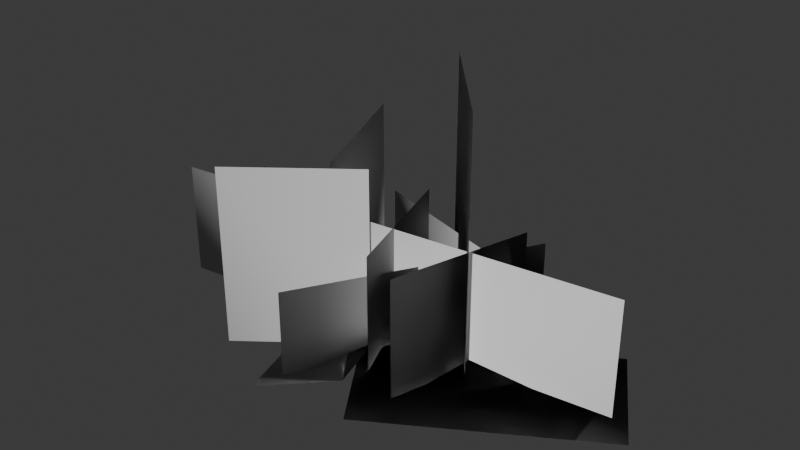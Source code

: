# Source: SM_Env_Ground_Cover_01.blend  (saved by Blender 4.5.90; exported with 4.5.12 LTS)
import bpy
from mathutils import Matrix  # noqa: F401  (used for matrix-valued properties, if any)

bpy.ops.wm.read_factory_settings(use_empty=True)
scene = bpy.context.scene
scene.name = 'Scene'

# ---- collections
col_sm_env_ground_cover_01 = bpy.data.collections.new('SM_Env_Ground_Cover_01'); scene.collection.children.link(col_sm_env_ground_cover_01)

# ---- world
world_world = bpy.data.worlds.new('World'); scene.world = world_world
world_world.use_nodes = True; world_world.node_tree.nodes.clear()
_N = world_world.node_tree.nodes; _L = world_world.node_tree.links
n0 = _N.new('ShaderNodeOutputWorld'); n0.name = 'World Output'; n0.location = (200, 100)
n1 = _N.new('ShaderNodeBackground'); n1.name = 'Background'; n1.location = (-200, 100)
n1.inputs[0].default_value = (0.05088, 0.05088, 0.05088, 1.0)
_L.new(n1.outputs[0], n0.inputs[0])
n0.is_active_output = True
world_world.color = (0.05088, 0.05088, 0.05088)
world_world.sun_shadow_jitter_overblur = 0.0

# ---- meshes
me_mesh = bpy.data.meshes.new('Mesh')
me_mesh.from_pydata([(0.2537, 0.3819, -0.1003), (-0.4553, 0.2982, -0.1003), (0.2909, 0.06753, 0.1003), (-0.4182, -0.01624, 0.1003), (0.1168, -0.8098, -0.06634), (1.341, -0.06283, -0.06634), (-0.1787, -0.3256, 0.06634), (1.045, 0.4213, 0.06634), (-0.1522, 0.05157, -0.09474), (0.1359, -0.2453, -0.09474), (0.0623, 0.2598, 0.09474), (0.3504, -0.03707, 0.09474), (-0.05612, -0.4091, -0.1025), (0.4593, -0.1741, -0.1025), (-0.1903, -0.1149, 0.1025), (0.3252, 0.1202, 0.1025), (-0.891, 0.4902, -0.09588), (-0.4863, -0.8854, -0.09588), (-0.3634, 0.6455, 0.09588), (0.04135, -0.7301, 0.09588), (-1.08, -0.3468, -0.1025), (-0.5345, -0.5003, -0.1025), (-0.9923, -0.03555, 0.1025), (-0.447, -0.189, 0.1025), (0.6999, 0.2388, -0.09474), (0.3048, 0.3614, -0.09474), (0.6113, -0.04671, 0.09474), (0.2162, 0.07592, 0.09474), (-1.04, 0.3624, -0.1003), (-0.6982, -0.2643, -0.1003), (-0.7624, 0.5141, 0.1003), (-0.4203, -0.1126, 0.1003), (0.6281, 0.4727, -0.1025), (0.1088, 0.6991, -0.1025), (0.4989, 0.1762, 0.1025), (-0.02045, 0.4027, 0.1025), (-0.02462, 0.68, -0.09474), (-0.386, 0.4787, -0.09474), (0.1209, 0.4188, 0.09474), (-0.2406, 0.2175, 0.09474), (0.007144, -0.4906, 3.704e-08), (-0.2523, 0.3447, -2.602e-08), (0.007144, -0.4906, 0.7065), (-0.2523, 0.3447, 0.7065), (-0.1877, 0.5112, -3.86e-08), (0.4211, -0.1861, 1.405e-08), (-0.1877, 0.5112, 1.492), (0.4211, -0.1861, 1.492), (-0.1674, -0.2678, 2.022e-08), (-0.7979, -0.7509, 5.669e-08), (-0.1674, -0.2678, 1.063), (-0.7979, -0.7509, 1.063), (-0.3454, -0.3718, 2.807e-08), (-0.7034, 0.4755, -3.59e-08), (-0.3454, -0.3718, 1.073), (-0.7034, 0.4755, 1.073), (0.2537, 0.3819, -0.1003), (-0.4553, 0.2982, -0.1003), (0.2909, 0.06753, 0.1003), (-0.4182, -0.01624, 0.1003), (0.1168, -0.8098, -0.06634), (1.341, -0.06283, -0.06634), (-0.1787, -0.3256, 0.06634), (1.045, 0.4213, 0.06634), (-0.1522, 0.05157, -0.09474), (0.1359, -0.2453, -0.09474), (0.0623, 0.2598, 0.09474), (0.3504, -0.03707, 0.09474), (-0.05612, -0.4091, -0.1025), (0.4593, -0.1741, -0.1025), (-0.1903, -0.1149, 0.1025), (0.3252, 0.1202, 0.1025), (1.209, -0.0099, 0.0056), (-1.548, -0.3009, 0.0056), (1.209, -0.0099, 0.6926), (-1.548, -0.3009, 0.6926), (-0.891, 0.4902, -0.09588), (-0.4863, -0.8854, -0.09588), (-0.3634, 0.6455, 0.09588), (0.04135, -0.7301, 0.09588), (-1.08, -0.3468, -0.1025), (-0.5345, -0.5003, -0.1025), (-0.9923, -0.03555, 0.1025), (-0.447, -0.189, 0.1025), (0.6999, 0.2388, -0.09474), (0.3048, 0.3614, -0.09474), (0.6113, -0.04671, 0.09474), (0.2162, 0.07592, 0.09474), (-1.04, 0.3624, -0.1003), (-0.6982, -0.2643, -0.1003), (-0.7624, 0.5141, 0.1003), (-0.4203, -0.1126, 0.1003), (-1.203, -0.03476, 2.625e-09), (-0.4048, -0.3913, 2.954e-08), (-1.203, -0.03476, 0.7065), (-0.4048, -0.3913, 0.7065), (0.2471, -0.5887, 4.445e-08), (0.4788, 0.2547, -1.923e-08), (0.2471, -0.5887, 0.7065), (0.4788, 0.2547, 0.7065), (-0.3253, -0.7993, 0.0056), (0.4305, 0.5237, 0.0056), (-0.3253, -0.7993, 0.5128), (0.4305, 0.5237, 0.5128), (0.8007, 0.05175, 0.0056), (-0.6507, 0.5157, 0.0056), (0.8007, 0.05175, 0.5128), (-0.6507, 0.5157, 0.5128), (0.6281, 0.4727, -0.1025), (0.1088, 0.6991, -0.1025), (0.4989, 0.1762, 0.1025), (-0.02045, 0.4027, 0.1025), (-0.02462, 0.68, -0.09474), (-0.386, 0.4787, -0.09474), (0.1209, 0.4188, 0.09474), (-0.2406, 0.2175, 0.09474)], [], [(0, 1, 3, 2), (4, 5, 7, 6), (8, 9, 11, 10), (12, 13, 15, 14), (16, 17, 19, 18), (20, 21, 23, 22), (24, 25, 27, 26), (28, 29, 31, 30), (32, 33, 35, 34), (36, 37, 39, 38), (40, 42, 43, 41), (44, 46, 47, 45), (48, 50, 51, 49), (52, 54, 55, 53), (56, 58, 59, 57), (60, 62, 63, 61), (64, 66, 67, 65), (68, 70, 71, 69), (72, 74, 75, 73), (76, 78, 79, 77), (80, 82, 83, 81), (84, 86, 87, 85), (88, 90, 91, 89), (92, 94, 95, 93), (96, 98, 99, 97), (100, 102, 103, 101), (104, 106, 107, 105), (108, 110, 111, 109), (112, 114, 115, 113)])
me_mesh.polygons.foreach_set('use_smooth', [True] * 29)
_k = set([(0, 1), (0, 2), (1, 3), (2, 3), (4, 5), (4, 6), (5, 7), (6, 7), (8, 9), (8, 10), (9, 11), (10, 11), (12, 13), (12, 14), (13, 15), (14, 15), (16, 17), (16, 18), (17, 19), (18, 19), (20, 21), (20, 22), (21, 23), (22, 23), (24, 25), (24, 26), (25, 27), (26, 27), (28, 29), (28, 30), (29, 31), (30, 31), (32, 33), (32, 34), (33, 35), (34, 35), (36, 37), (36, 38), (37, 39), (38, 39), (40, 41), (40, 42), (41, 43), (42, 43), (44, 45), (44, 46), (45, 47), (46, 47), (48, 49), (48, 50), (49, 51), (50, 51), (52, 53), (52, 54), (53, 55), (54, 55), (56, 57), (56, 58), (57, 59), (58, 59), (60, 61), (60, 62), (61, 63), (62, 63), (64, 65), (64, 66), (65, 67), (66, 67), (68, 69), (68, 70), (69, 71), (70, 71), (72, 73), (72, 74), (73, 75), (74, 75), (76, 77), (76, 78), (77, 79), (78, 79), (80, 81), (80, 82), (81, 83), (82, 83), (84, 85), (84, 86), (85, 87), (86, 87), (88, 89), (88, 90), (89, 91), (90, 91), (92, 93), (92, 94), (93, 95), (94, 95), (96, 97), (96, 98), (97, 99), (98, 99), (100, 101), (100, 102), (101, 103), (102, 103), (104, 105), (104, 106), (105, 107), (106, 107), (108, 109), (108, 110), (109, 111), (110, 111), (112, 113), (112, 114), (113, 115), (114, 115)])
me_mesh.attributes.new('sharp_edge', 'BOOLEAN', 'EDGE').data.foreach_set('value', [ (min(e.vertices), max(e.vertices)) in _k for e in me_mesh.edges])
_uv = me_mesh.uv_layers.new(name='map1')
_uv.uv.foreach_set('vector', [0.01644, 0.3126, 0.2544, 0.3126, 0.2544, 0.4397, 0.01644, 0.4397, 0.2732, 0.2492, 0.7511, 0.2492, 0.7511, 0.4434, 0.2732, 0.4434, 0.7715, 0.3625, 0.9094, 0.3625, 0.9094, 0.4804, 0.7715, 0.4804, 0.7687, 0.2335, 0.9575, 0.2335, 0.9575, 0.3611, 0.7687, 0.3611, 0.2732, 0.2492, 0.7511, 0.2492, 0.7511, 0.4434, 0.2732, 0.4434, 0.7687, 0.2335, 0.9575, 0.2335, 0.9575, 0.3611, 0.7687, 0.3611, 0.7715, 0.3625, 0.9094, 0.3625, 0.9094, 0.4804, 0.7715, 0.4804, 0.01644, 0.3126, 0.2544, 0.3126, 0.2544, 0.4397, 0.01644, 0.4397, 0.7687, 0.2335, 0.9575, 0.2335, 0.9575, 0.3611, 0.7687, 0.3611, 0.7715, 0.3625, 0.9094, 0.3625, 0.9094, 0.4804, 0.7715, 0.4804, 0.06101, 0.004472, 0.06101, 0.24, 0.3526, 0.24, 0.3526, 0.004472, 0.01086, 0.4939, 0.01086, 0.9912, 0.3194, 0.9912, 0.3194, 0.4939, 0.3216, 0.4928, 0.3216, 0.847, 0.5863, 0.847, 0.5863, 0.4928, 0.631, 0.5688, 0.631, 0.9266, 0.9376, 0.9266, 0.9376, 0.5688, 0.01644, 0.3126, 0.01644, 0.4397, 0.2544, 0.4397, 0.2544, 0.3126, 0.2732, 0.2492, 0.2732, 0.4434, 0.7511, 0.4434, 0.7511, 0.2492, 0.7715, 0.3625, 0.7715, 0.4804, 0.9094, 0.4804, 0.9094, 0.3625, 0.7687, 0.2335, 0.7687, 0.3611, 0.9575, 0.3611, 0.9575, 0.2335, 0.06266, 0.001867, 0.06266, 0.2309, 0.9868, 0.2309, 0.9868, 0.001867, 0.2732, 0.2492, 0.2732, 0.4434, 0.7511, 0.4434, 0.7511, 0.2492, 0.7687, 0.2335, 0.7687, 0.3611, 0.9575, 0.3611, 0.9575, 0.2335, 0.7715, 0.3625, 0.7715, 0.4804, 0.9094, 0.4804, 0.9094, 0.3625, 0.01644, 0.3126, 0.01644, 0.4397, 0.2544, 0.4397, 0.2544, 0.3126, 0.06101, 0.004472, 0.06101, 0.24, 0.3526, 0.24, 0.3526, 0.004472, 0.06101, 0.004472, 0.06101, 0.24, 0.3526, 0.24, 0.3526, 0.004472, 0.4676, 0.001867, 0.4676, 0.1709, 0.9755, 0.1709, 0.9755, 0.001867, 0.4676, 0.001867, 0.4676, 0.1709, 0.9755, 0.1709, 0.9755, 0.001867, 0.7687, 0.2335, 0.7687, 0.3611, 0.9575, 0.3611, 0.9575, 0.2335, 0.7715, 0.3625, 0.7715, 0.4804, 0.9094, 0.4804, 0.9094, 0.3625])
_ca = me_mesh.color_attributes.new('red', 'BYTE_COLOR', 'CORNER')
_ca.data.foreach_set('color', [0.0, 0.0, 1.0, 1.0, 0.0, 0.0, 1.0, 1.0, 0.002732, 0.05127, 1.0, 1.0, 0.002732, 0.05127, 1.0, 1.0, 0.0, 0.0, 1.0, 1.0, 0.0, 0.0, 1.0, 1.0, 0.001821, 0.05127, 1.0, 1.0, 0.001821, 0.05127, 1.0, 1.0, 0.0, 0.0, 1.0, 1.0, 0.0, 0.0, 1.0, 1.0, 0.002428, 0.05127, 1.0, 1.0, 0.002428, 0.05127, 1.0, 1.0, 0.0, 0.0, 1.0, 1.0, 0.0, 0.0, 1.0, 1.0, 0.002732, 0.05127, 1.0, 1.0, 0.002732, 0.05127, 1.0, 1.0, 0.0, 0.0, 1.0, 1.0, 0.0, 0.0, 1.0, 1.0, 0.002428, 0.05127, 1.0, 1.0, 0.002428, 0.05127, 1.0, 1.0, 0.0, 0.0, 1.0, 1.0, 0.0, 0.0, 1.0, 1.0, 0.002732, 0.05127, 1.0, 1.0, 0.002732, 0.05127, 1.0, 1.0, 0.0, 0.0, 1.0, 1.0, 0.0, 0.0, 1.0, 1.0, 0.002428, 0.05127, 1.0, 1.0, 0.002428, 0.05127, 1.0, 1.0, 0.0, 0.0, 1.0, 1.0, 0.0, 0.0, 1.0, 1.0, 0.002732, 0.05127, 1.0, 1.0, 0.002732, 0.05127, 1.0, 1.0, 0.0, 0.0, 1.0, 1.0, 0.0, 0.0, 1.0, 1.0, 0.002732, 0.05127, 1.0, 1.0, 0.002732, 0.05127, 1.0, 1.0, 0.0, 0.0, 1.0, 1.0, 0.0, 0.0, 1.0, 1.0, 0.002428, 0.05127, 1.0, 1.0, 0.002428, 0.05127, 1.0, 1.0, 0.0, 0.0, 1.0, 1.0, 0.04667, 1.0, 1.0, 1.0, 0.04667, 1.0, 1.0, 1.0, 0.0, 0.0, 1.0, 1.0, 0.0, 0.0, 1.0, 1.0, 0.2159, 1.0, 1.0, 1.0, 0.2159, 1.0, 1.0, 1.0, 0.0, 0.0, 1.0, 1.0, 0.0, 0.0, 1.0, 1.0, 0.107, 1.0, 1.0, 1.0, 0.107, 1.0, 1.0, 1.0, 0.0, 0.0, 1.0, 1.0, 0.0, 0.0, 1.0, 1.0, 0.1095, 1.0, 1.0, 1.0, 0.1095, 1.0, 1.0, 1.0, 0.0, 0.0, 1.0, 1.0, 0.0, 0.0, 1.0, 1.0, 0.002732, 0.05127, 1.0, 1.0, 0.002732, 0.05127, 1.0, 1.0, 0.0, 0.0, 1.0, 1.0, 0.0, 0.0, 1.0, 1.0, 0.001821, 0.05127, 1.0, 1.0, 0.001821, 0.05127, 1.0, 1.0, 0.0, 0.0, 1.0, 1.0, 0.0, 0.0, 1.0, 1.0, 0.002428, 0.05127, 1.0, 1.0, 0.002428, 0.05127, 1.0, 1.0, 0.0, 0.0, 1.0, 1.0, 0.0, 0.0, 1.0, 1.0, 0.002732, 0.05127, 1.0, 1.0, 0.002732, 0.05127, 1.0, 1.0, 0.0, 0.0, 1.0, 1.0, 0.0, 0.0, 1.0, 1.0, 0.04519, 1.0, 1.0, 1.0, 0.04519, 1.0, 1.0, 1.0, 0.0, 0.0, 1.0, 1.0, 0.0, 0.0, 1.0, 1.0, 0.002428, 0.05127, 1.0, 1.0, 0.002428, 0.05127, 1.0, 1.0, 0.0, 0.0, 1.0, 1.0, 0.0, 0.0, 1.0, 1.0, 0.002732, 0.05127, 1.0, 1.0, 0.002732, 0.05127, 1.0, 1.0, 0.0, 0.0, 1.0, 1.0, 0.0, 0.0, 1.0, 1.0, 0.002428, 0.05127, 1.0, 1.0, 0.002428, 0.05127, 1.0, 1.0, 0.0, 0.0, 1.0, 1.0, 0.0, 0.0, 1.0, 1.0, 0.002732, 0.05127, 1.0, 1.0, 0.002732, 0.05127, 1.0, 1.0, 0.0, 0.0, 1.0, 1.0, 0.0, 0.0, 1.0, 1.0, 0.04667, 1.0, 1.0, 1.0, 0.04667, 1.0, 1.0, 1.0, 0.0, 0.0, 1.0, 1.0, 0.0, 0.0, 1.0, 1.0, 0.04667, 1.0, 1.0, 1.0, 0.04667, 1.0, 1.0, 1.0, 0.0, 0.0, 1.0, 1.0, 0.0, 0.0, 1.0, 1.0, 0.02624, 0.2159, 1.0, 1.0, 0.02624, 0.2159, 1.0, 1.0, 0.0, 0.0, 1.0, 1.0, 0.0, 0.0, 1.0, 1.0, 0.02624, 0.2159, 1.0, 1.0, 0.02624, 0.2159, 1.0, 1.0, 0.0, 0.0, 1.0, 1.0, 0.0, 0.0, 1.0, 1.0, 0.002732, 0.05127, 1.0, 1.0, 0.002732, 0.05127, 1.0, 1.0, 0.0, 0.0, 1.0, 1.0, 0.0, 0.0, 1.0, 1.0, 0.002428, 0.05127, 1.0, 1.0, 0.002428, 0.05127, 1.0, 1.0, 0.0, 0.0, 1.0, 1.0])
me_mesh.update()
me_mesh.normals_split_custom_set([tuple(v) for v in zip(*[iter([0.3524, 0.6714, 0.6519, -0.6762, 0.356, 0.645, -0.5308, -0.07505, 0.8442, 0.3997, 0.06604, 0.9143, 0.1314, -0.8436, 0.5206, 0.9182, -0.1204, 0.3774, 0.7716, 0.3742, 0.5143, -0.2444, -0.474, 0.8459, -0.3555, 0.1778, 0.9176, 0.2436, -0.4757, 0.8452, 0.5229, -0.08036, 0.8486, 0.06738, 0.3955, 0.916, -0.102, -0.651, 0.7521, 0.6818, -0.3376, 0.649, 0.4734, 0.2328, 0.8495, -0.351, -0.1807, 0.9188, -0.8173, 0.4226, 0.3917, -0.4224, -0.8172, 0.3921, 0.1066, -0.7536, 0.6487, -0.3502, 0.6767, 0.6476, -0.9067, -0.173, 0.3846, -0.6059, -0.5998, 0.5226, -0.5812, -0.2891, 0.7607, -0.8414, -0.1126, 0.5286, 0.7672, 0.3708, 0.5234, 0.532, 0.5412, 0.6512, 0.3556, 0.1741, 0.9183, 0.6547, -0.09564, 0.7498, -0.8328, 0.3962, 0.3866, -0.7662, -0.3748, 0.5221, -0.5303, -0.0913, 0.8429, -0.7446, 0.4009, 0.5337, 0.6175, 0.591, 0.5191, 0.1331, 0.841, 0.5244, -0.07578, 0.5288, 0.8454, 0.5872, 0.2856, 0.7574, -0.119, 0.8411, 0.5275, -0.5354, 0.5514, 0.6398, -0.3732, 0.3703, 0.8507, 0.09375, 0.5302, 0.8427, 0.09089, -0.6514, 0.7533, 0.04908, -0.3934, 0.9181, -0.2652, 0.2829, 0.9218, -0.4526, 0.4688, 0.7586, -0.2908, 0.5956, 0.7488, -0.1114, 0.249, 0.9621, 0.2336, -0.1168, 0.9653, 0.5855, -0.2939, 0.7555, -0.246, -0.4712, 0.847, -0.123, -0.2242, 0.9667, -0.3901, -0.3814, 0.8381, -0.613, -0.6048, 0.5083, -0.4644, -0.4683, 0.7517, -0.1982, -0.2002, 0.9595, -0.4507, 0.2503, 0.8569, -0.7491, 0.4016, 0.5268, 0.3525, 0.6715, 0.6518, 0.3996, 0.06602, 0.9143, -0.5308, -0.07502, 0.8442, -0.6762, 0.356, 0.645, 0.1315, -0.8436, 0.5206, -0.2443, -0.474, 0.846, 0.7716, 0.3742, 0.5143, 0.9182, -0.1204, 0.3775, -0.3555, 0.1778, 0.9176, 0.06726, 0.3955, 0.916, 0.5229, -0.08036, 0.8486, 0.2436, -0.4757, 0.8452, -0.102, -0.651, 0.7522, -0.351, -0.1806, 0.9188, 0.4735, 0.2329, 0.8494, 0.6818, -0.3376, 0.649, 0.9114, -0.1139, 0.3955, 0.6639, -0.07476, 0.744, -0.7598, -0.1294, 0.6372, -0.9147, -0.1541, 0.3737, -0.8173, 0.4226, 0.3917, -0.3502, 0.6767, 0.6476, 0.1065, -0.7536, 0.6487, -0.4225, -0.8171, 0.3921, -0.9067, -0.173, 0.3846, -0.8414, -0.1126, 0.5286, -0.5812, -0.2891, 0.7607, -0.6059, -0.5998, 0.5225, 0.7672, 0.3708, 0.5234, 0.6547, -0.09564, 0.7498, 0.3556, 0.1741, 0.9183, 0.532, 0.5412, 0.6512, -0.8328, 0.3962, 0.3867, -0.7446, 0.4009, 0.5336, -0.5302, -0.09135, 0.8429, -0.7662, -0.3748, 0.5221, -0.9111, -0.1179, 0.3949, -0.6623, -0.07827, 0.7451, -0.2892, -0.2857, 0.9136, -0.537, -0.5343, 0.6528, 0.3388, -0.6832, 0.6468, 0.2274, -0.4654, 0.8554, 0.3594, 0.184, 0.9149, 0.59, 0.3021, 0.7488, -0.3753, -0.763, 0.5262, -0.2849, -0.5854, 0.759, 0.3718, 0.3868, 0.8439, 0.533, 0.5483, 0.6444, 0.8391, 0.12, 0.5306, 0.6393, 0.08812, 0.7639, -0.4692, 0.4468, 0.7618, -0.6113, 0.5888, 0.5288, 0.6175, 0.591, 0.519, 0.5872, 0.2856, 0.7574, -0.07578, 0.5288, 0.8454, 0.1331, 0.841, 0.5244, -0.119, 0.8411, 0.5276, 0.0938, 0.5302, 0.8426, -0.3732, 0.3703, 0.8507, -0.5354, 0.5514, 0.6398])] * 3)])

# ---- objects
ob_sm_env_ground_cover_01_lod0 = bpy.data.objects.new('SM_Env_Ground_Cover_01_LOD0', me_mesh)

# ---- transforms, parenting, visibility, modifiers, constraints
ob_sm_env_ground_cover_01_lod0.location = (0.0, 0.0, 0.0)
ob_sm_env_ground_cover_01_lod0.color = (0.8, 0.8, 0.8, 1.0)

# ---- collection membership
col_sm_env_ground_cover_01.objects.link(ob_sm_env_ground_cover_01_lod0)

# ---- scene / render settings (as saved in the file)
scene.frame_start = 1; scene.frame_end = 250; scene.frame_set(1)
scene.render.engine = 'BLENDER_EEVEE_NEXT'
bpy.context.view_layer.update()

# ---- added for rendering (the .blend has no active camera and no usable light): camera, sun
cam_auto = bpy.data.cameras.new('AutoCamera')
cam_auto.lens = 50.0
cam_auto.sensor_width = 36.0
cam_auto.clip_end = 1000.0
ob_auto_camera = bpy.data.objects.new('AutoCamera', cam_auto)
scene.collection.objects.link(ob_auto_camera)
ob_auto_camera.location = (3.28299, -4.15721, 3.40411)
ob_auto_camera.rotation_euler = (1.09748, -7.21219e-08, 0.694738)
scene.camera = ob_auto_camera
light_auto_sun = bpy.data.lights.new('AutoSun', 'SUN')
light_auto_sun.energy = 3.0
light_auto_sun.angle = 0.0523599
ob_auto_sun = bpy.data.objects.new('AutoSun', light_auto_sun)
scene.collection.objects.link(ob_auto_sun)
ob_auto_sun.rotation_euler = (0.872665, 0.174533, 0.523599)
bpy.context.view_layer.update()
